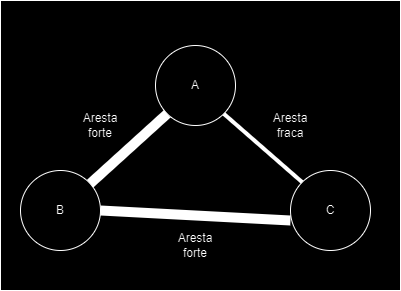

The diagram above was exported from draw.io. Its source (the exported page's mxGraphModel, read from the mxfile embedded in the PNG):
<mxGraphModel dx="1835" dy="569" grid="1" gridSize="10" guides="1" tooltips="1" connect="1" arrows="1" fold="1" page="1" pageScale="1" pageWidth="827" pageHeight="1169" math="0" shadow="0">
  <root>
    <mxCell id="0" />
    <mxCell id="1" parent="0" />
    <mxCell id="ckaWLam9mdkJMPKsotbX-7" value="&lt;span style=&quot;color: rgba(0, 0, 0, 0); font-family: monospace; font-size: 0px; text-align: start; text-wrap: nowrap;&quot;&gt;%3CmxGraphModel%3E%3Croot%3E%3CmxCell%20id%3D%220%22%2F%3E%3CmxCell%20id%3D%221%22%20parent%3D%220%22%2F%3E%3CmxCell%20id%3D%222%22%20value%3D%22Amigos%22%20style%3D%22text%3Bhtml%3D1%3Balign%3Dcenter%3BverticalAlign%3Dmiddle%3BwhiteSpace%3Dwrap%3Brounded%3D0%3B%22%20vertex%3D%221%22%20parent%3D%221%22%3E%3CmxGeometry%20x%3D%22394%22%20y%3D%22140%22%20width%3D%2260%22%20height%3D%2230%22%20as%3D%22geometry%22%2F%3E%3C%2FmxCell%3E%3C%2Froot%3E%3C%2FmxGraphModel%3E&lt;/span&gt;" style="rounded=0;whiteSpace=wrap;html=1;fillColor=default;gradientColor=none;" vertex="1" parent="1">
      <mxGeometry x="-610" y="50" width="400" height="290" as="geometry" />
    </mxCell>
    <mxCell id="ckaWLam9mdkJMPKsotbX-46" value="B" style="ellipse;whiteSpace=wrap;html=1;aspect=fixed;" vertex="1" parent="1">
      <mxGeometry x="-590" y="220" width="80" height="80" as="geometry" />
    </mxCell>
    <mxCell id="ckaWLam9mdkJMPKsotbX-47" value="A" style="ellipse;whiteSpace=wrap;html=1;aspect=fixed;" vertex="1" parent="1">
      <mxGeometry x="-455" y="95" width="80" height="80" as="geometry" />
    </mxCell>
    <mxCell id="ckaWLam9mdkJMPKsotbX-48" value="C" style="ellipse;whiteSpace=wrap;html=1;aspect=fixed;" vertex="1" parent="1">
      <mxGeometry x="-320" y="220" width="80" height="80" as="geometry" />
    </mxCell>
    <mxCell id="ckaWLam9mdkJMPKsotbX-49" value="" style="endArrow=none;html=1;rounded=0;entryX=0;entryY=1;entryDx=0;entryDy=0;strokeWidth=10;" edge="1" parent="1" source="ckaWLam9mdkJMPKsotbX-46" target="ckaWLam9mdkJMPKsotbX-47">
      <mxGeometry width="50" height="50" relative="1" as="geometry">
        <mxPoint x="-520" y="250" as="sourcePoint" />
        <mxPoint x="-470" y="200" as="targetPoint" />
      </mxGeometry>
    </mxCell>
    <mxCell id="ckaWLam9mdkJMPKsotbX-50" value="" style="endArrow=none;html=1;rounded=0;entryX=0;entryY=0;entryDx=0;entryDy=0;exitX=1;exitY=1;exitDx=0;exitDy=0;strokeWidth=4;" edge="1" parent="1" source="ckaWLam9mdkJMPKsotbX-47" target="ckaWLam9mdkJMPKsotbX-48">
      <mxGeometry width="50" height="50" relative="1" as="geometry">
        <mxPoint x="-520" y="250" as="sourcePoint" />
        <mxPoint x="-470" y="200" as="targetPoint" />
      </mxGeometry>
    </mxCell>
    <mxCell id="ckaWLam9mdkJMPKsotbX-52" value="Aresta forte" style="text;html=1;align=center;verticalAlign=middle;whiteSpace=wrap;rounded=0;" vertex="1" parent="1">
      <mxGeometry x="-540" y="160" width="60" height="30" as="geometry" />
    </mxCell>
    <mxCell id="ckaWLam9mdkJMPKsotbX-53" value="Aresta fraca" style="text;html=1;align=center;verticalAlign=middle;whiteSpace=wrap;rounded=0;" vertex="1" parent="1">
      <mxGeometry x="-350" y="160" width="60" height="30" as="geometry" />
    </mxCell>
    <mxCell id="ckaWLam9mdkJMPKsotbX-54" value="" style="endArrow=none;html=1;rounded=0;entryX=0;entryY=0.625;entryDx=0;entryDy=0;entryPerimeter=0;exitX=1;exitY=0.5;exitDx=0;exitDy=0;strokeWidth=10;" edge="1" parent="1" source="ckaWLam9mdkJMPKsotbX-46" target="ckaWLam9mdkJMPKsotbX-48">
      <mxGeometry width="50" height="50" relative="1" as="geometry">
        <mxPoint x="-520" y="250" as="sourcePoint" />
        <mxPoint x="-470" y="200" as="targetPoint" />
      </mxGeometry>
    </mxCell>
    <mxCell id="ckaWLam9mdkJMPKsotbX-55" value="Aresta forte" style="text;html=1;align=center;verticalAlign=middle;whiteSpace=wrap;rounded=0;" vertex="1" parent="1">
      <mxGeometry x="-445" y="280" width="60" height="30" as="geometry" />
    </mxCell>
  </root>
</mxGraphModel>